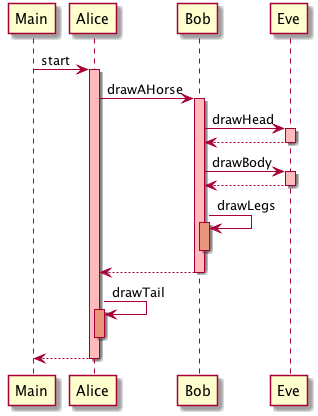

The diagram above was rendered by PlantUML. Its source (embedded in the PNG):
@startuml
Main -> Alice: start
activate Alice #FFBBBB
Alice -> Bob: drawAHorse
activate Bob #FFBBBB
Bob -> Eve: drawHead
activate Eve #FFBBBB
Eve --> Bob
deactivate Eve
Bob -> Eve: drawBody
activate Eve #FFBBBB
Eve --> Bob
deactivate Eve
Bob -> Bob: drawLegs
activate Bob #DarkSalmon
deactivate Bob
Bob --> Alice
deactivate Bob
Alice -> Alice: drawTail
activate Alice #DarkSalmon
deactivate Alice
Alice --> Main
deactivate Alice
@enduml